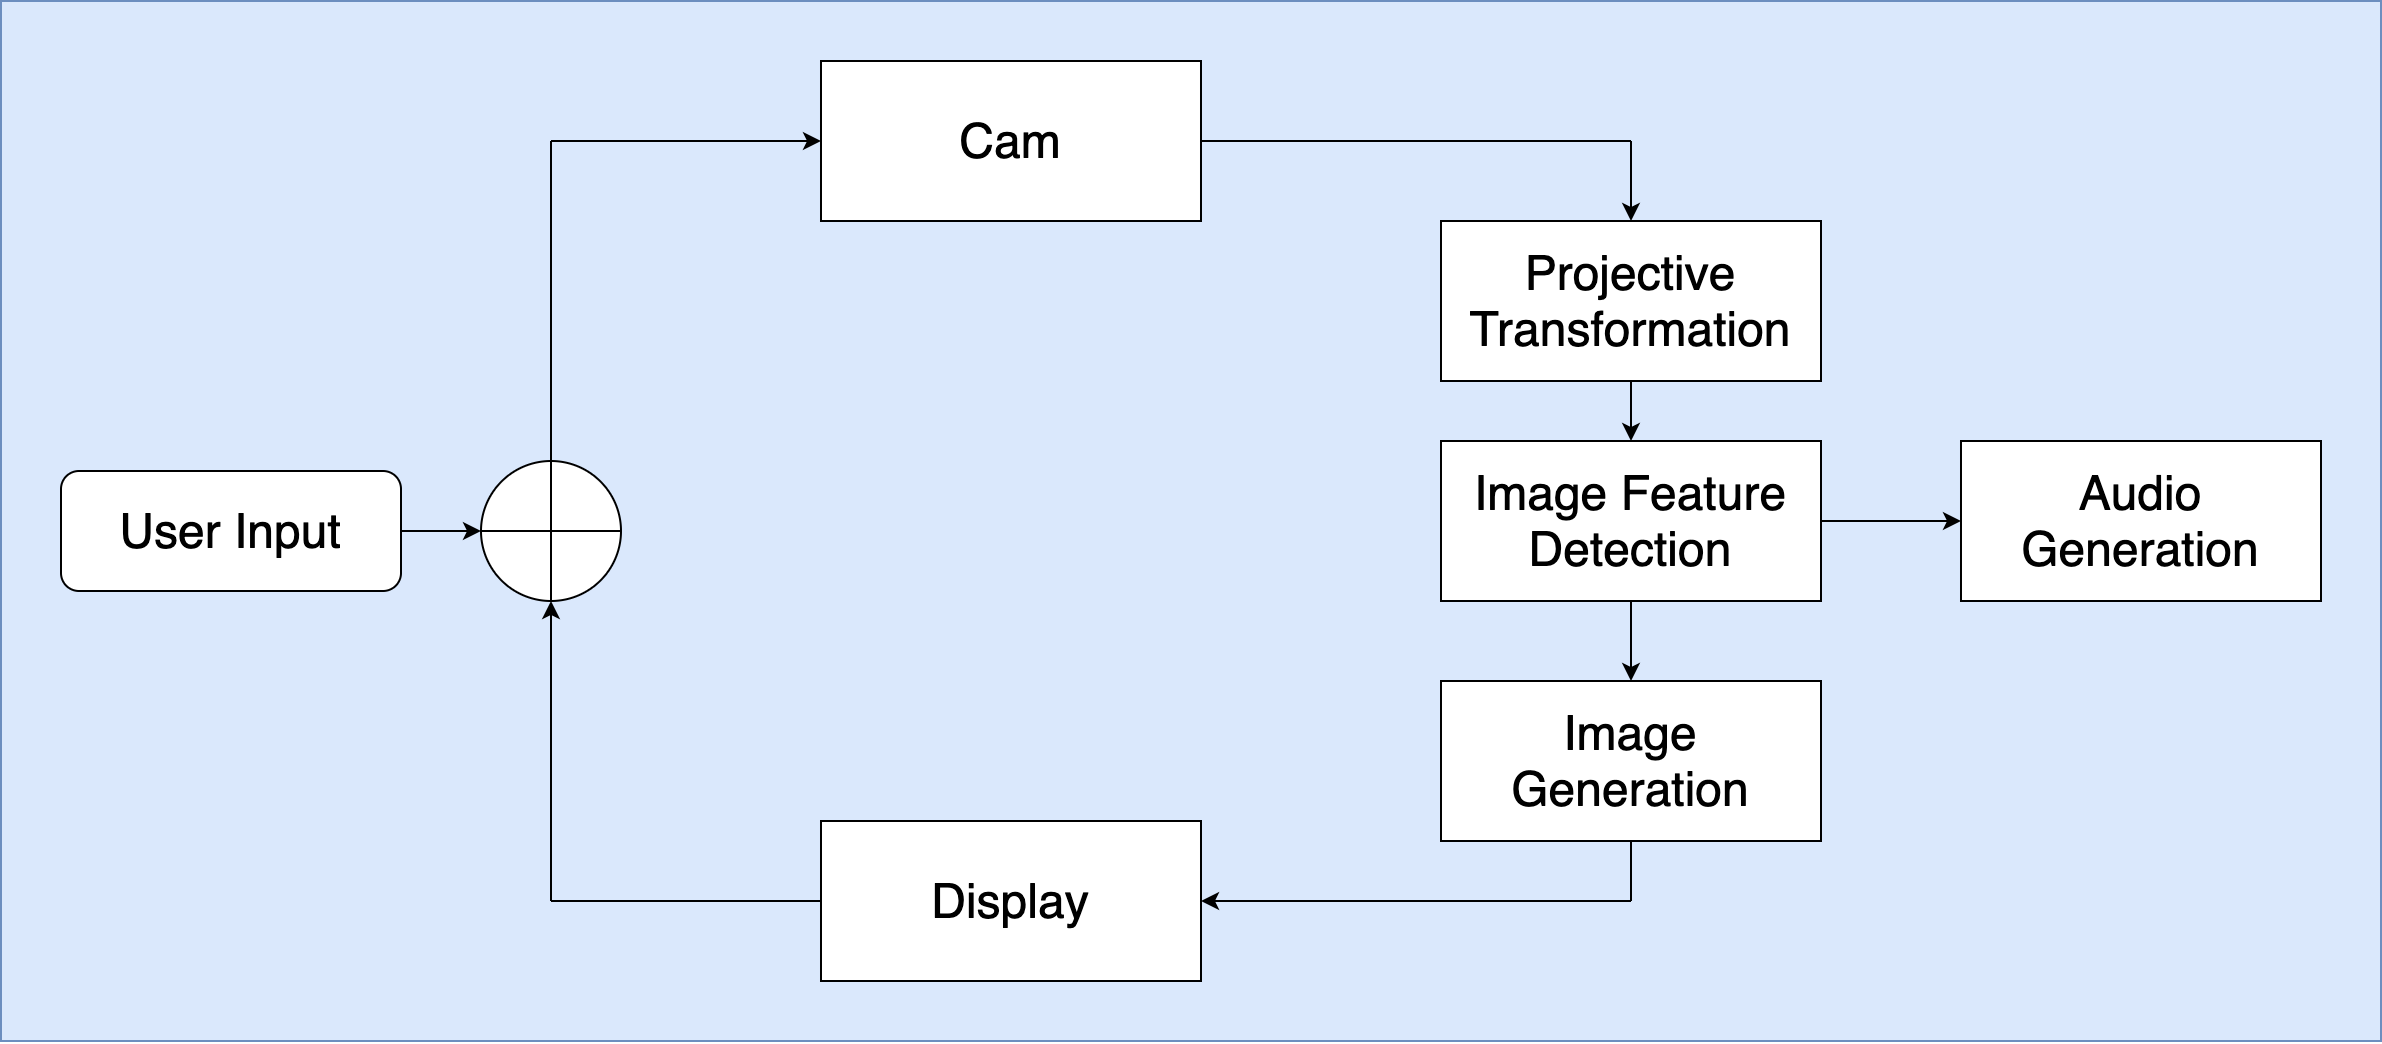

The diagram above was exported from draw.io. Its source (the exported page's mxGraphModel, read from the mxfile embedded in the PNG):
<mxGraphModel dx="1722" dy="1010" grid="1" gridSize="10" guides="1" tooltips="1" connect="1" arrows="1" fold="1" page="1" pageScale="1" pageWidth="3300" pageHeight="4681" math="0" shadow="0">
  <root>
    <mxCell id="0" />
    <mxCell id="1" parent="0" />
    <mxCell id="ngWoSYJZ2hkwr8J6Mft9-26" value="" style="rounded=0;whiteSpace=wrap;html=1;fillColor=#dae8fc;strokeColor=#6c8ebf;" vertex="1" parent="1">
      <mxGeometry x="20" y="270" width="1190" height="520" as="geometry" />
    </mxCell>
    <mxCell id="ngWoSYJZ2hkwr8J6Mft9-2" value="&lt;font style=&quot;font-size: 24px&quot;&gt;Cam&lt;/font&gt;" style="rounded=0;whiteSpace=wrap;html=1;" vertex="1" parent="1">
      <mxGeometry x="430" y="300" width="190" height="80" as="geometry" />
    </mxCell>
    <mxCell id="ngWoSYJZ2hkwr8J6Mft9-3" value="&lt;span style=&quot;font-size: 24px&quot;&gt;Image Generation&lt;/span&gt;" style="rounded=0;whiteSpace=wrap;html=1;" vertex="1" parent="1">
      <mxGeometry x="740" y="610" width="190" height="80" as="geometry" />
    </mxCell>
    <mxCell id="ngWoSYJZ2hkwr8J6Mft9-4" value="&lt;font style=&quot;font-size: 24px&quot;&gt;Display&lt;/font&gt;" style="rounded=0;whiteSpace=wrap;html=1;" vertex="1" parent="1">
      <mxGeometry x="430" y="680" width="190" height="80" as="geometry" />
    </mxCell>
    <mxCell id="ngWoSYJZ2hkwr8J6Mft9-5" value="&lt;font style=&quot;font-size: 24px&quot;&gt;Projective Transformation&lt;/font&gt;" style="rounded=0;whiteSpace=wrap;html=1;" vertex="1" parent="1">
      <mxGeometry x="740" y="380" width="190" height="80" as="geometry" />
    </mxCell>
    <mxCell id="ngWoSYJZ2hkwr8J6Mft9-6" value="&lt;font style=&quot;font-size: 24px&quot;&gt;User Input&lt;/font&gt;" style="rounded=1;whiteSpace=wrap;html=1;" vertex="1" parent="1">
      <mxGeometry x="50" y="505" width="170" height="60" as="geometry" />
    </mxCell>
    <mxCell id="ngWoSYJZ2hkwr8J6Mft9-7" value="" style="endArrow=classic;html=1;entryX=0.5;entryY=0;entryDx=0;entryDy=0;" edge="1" parent="1" target="ngWoSYJZ2hkwr8J6Mft9-5">
      <mxGeometry width="50" height="50" relative="1" as="geometry">
        <mxPoint x="835" y="340" as="sourcePoint" />
        <mxPoint x="860" y="300" as="targetPoint" />
      </mxGeometry>
    </mxCell>
    <mxCell id="ngWoSYJZ2hkwr8J6Mft9-8" value="" style="endArrow=none;html=1;exitX=1;exitY=0.5;exitDx=0;exitDy=0;" edge="1" parent="1" source="ngWoSYJZ2hkwr8J6Mft9-2">
      <mxGeometry width="50" height="50" relative="1" as="geometry">
        <mxPoint x="740" y="300" as="sourcePoint" />
        <mxPoint x="835" y="340" as="targetPoint" />
      </mxGeometry>
    </mxCell>
    <mxCell id="ngWoSYJZ2hkwr8J6Mft9-9" value="" style="endArrow=classic;html=1;entryX=0.5;entryY=0;entryDx=0;entryDy=0;exitX=0.5;exitY=1;exitDx=0;exitDy=0;" edge="1" parent="1" source="ngWoSYJZ2hkwr8J6Mft9-23" target="ngWoSYJZ2hkwr8J6Mft9-3">
      <mxGeometry width="50" height="50" relative="1" as="geometry">
        <mxPoint x="835" y="491" as="sourcePoint" />
        <mxPoint x="830" y="580" as="targetPoint" />
      </mxGeometry>
    </mxCell>
    <mxCell id="ngWoSYJZ2hkwr8J6Mft9-10" value="" style="endArrow=none;html=1;entryX=0.5;entryY=1;entryDx=0;entryDy=0;" edge="1" parent="1" target="ngWoSYJZ2hkwr8J6Mft9-3">
      <mxGeometry width="50" height="50" relative="1" as="geometry">
        <mxPoint x="835" y="720" as="sourcePoint" />
        <mxPoint x="895" y="750" as="targetPoint" />
      </mxGeometry>
    </mxCell>
    <mxCell id="ngWoSYJZ2hkwr8J6Mft9-11" value="" style="endArrow=classic;html=1;entryX=1;entryY=0.5;entryDx=0;entryDy=0;" edge="1" parent="1" target="ngWoSYJZ2hkwr8J6Mft9-4">
      <mxGeometry width="50" height="50" relative="1" as="geometry">
        <mxPoint x="835" y="720" as="sourcePoint" />
        <mxPoint x="820" y="829" as="targetPoint" />
      </mxGeometry>
    </mxCell>
    <mxCell id="ngWoSYJZ2hkwr8J6Mft9-12" value="" style="endArrow=classic;html=1;" edge="1" parent="1">
      <mxGeometry width="50" height="50" relative="1" as="geometry">
        <mxPoint x="295" y="720" as="sourcePoint" />
        <mxPoint x="295" y="570" as="targetPoint" />
      </mxGeometry>
    </mxCell>
    <mxCell id="ngWoSYJZ2hkwr8J6Mft9-13" value="" style="endArrow=none;html=1;entryX=0;entryY=0.5;entryDx=0;entryDy=0;" edge="1" parent="1" target="ngWoSYJZ2hkwr8J6Mft9-4">
      <mxGeometry width="50" height="50" relative="1" as="geometry">
        <mxPoint x="295" y="720" as="sourcePoint" />
        <mxPoint x="565" y="630" as="targetPoint" />
      </mxGeometry>
    </mxCell>
    <mxCell id="ngWoSYJZ2hkwr8J6Mft9-14" value="" style="endArrow=none;html=1;exitX=0.5;exitY=0;exitDx=0;exitDy=0;exitPerimeter=0;" edge="1" parent="1" source="ngWoSYJZ2hkwr8J6Mft9-17">
      <mxGeometry width="50" height="50" relative="1" as="geometry">
        <mxPoint x="295" y="490" as="sourcePoint" />
        <mxPoint x="295" y="340" as="targetPoint" />
      </mxGeometry>
    </mxCell>
    <mxCell id="ngWoSYJZ2hkwr8J6Mft9-15" value="" style="endArrow=classic;html=1;entryX=0;entryY=0.5;entryDx=0;entryDy=0;" edge="1" parent="1" target="ngWoSYJZ2hkwr8J6Mft9-2">
      <mxGeometry width="50" height="50" relative="1" as="geometry">
        <mxPoint x="295" y="340" as="sourcePoint" />
        <mxPoint x="500" y="430" as="targetPoint" />
      </mxGeometry>
    </mxCell>
    <mxCell id="ngWoSYJZ2hkwr8J6Mft9-17" value="" style="verticalLabelPosition=bottom;verticalAlign=top;html=1;shape=mxgraph.flowchart.summing_function;" vertex="1" parent="1">
      <mxGeometry x="260" y="500" width="70" height="70" as="geometry" />
    </mxCell>
    <mxCell id="ngWoSYJZ2hkwr8J6Mft9-18" value="" style="endArrow=classic;html=1;entryX=0;entryY=0.5;entryDx=0;entryDy=0;entryPerimeter=0;exitX=1;exitY=0.5;exitDx=0;exitDy=0;" edge="1" parent="1" source="ngWoSYJZ2hkwr8J6Mft9-6" target="ngWoSYJZ2hkwr8J6Mft9-17">
      <mxGeometry width="50" height="50" relative="1" as="geometry">
        <mxPoint x="230" y="740" as="sourcePoint" />
        <mxPoint x="230" y="590" as="targetPoint" />
      </mxGeometry>
    </mxCell>
    <mxCell id="ngWoSYJZ2hkwr8J6Mft9-21" value="&lt;font style=&quot;font-size: 24px&quot;&gt;Audio Generation&lt;/font&gt;" style="rounded=0;whiteSpace=wrap;html=1;" vertex="1" parent="1">
      <mxGeometry x="1000" y="490" width="180" height="80" as="geometry" />
    </mxCell>
    <mxCell id="ngWoSYJZ2hkwr8J6Mft9-22" value="" style="endArrow=classic;html=1;exitX=1;exitY=0.5;exitDx=0;exitDy=0;entryX=0;entryY=0.5;entryDx=0;entryDy=0;" edge="1" parent="1" source="ngWoSYJZ2hkwr8J6Mft9-23" target="ngWoSYJZ2hkwr8J6Mft9-21">
      <mxGeometry width="50" height="50" relative="1" as="geometry">
        <mxPoint x="950" y="590" as="sourcePoint" />
        <mxPoint x="1000" y="540" as="targetPoint" />
      </mxGeometry>
    </mxCell>
    <mxCell id="ngWoSYJZ2hkwr8J6Mft9-23" value="&lt;font style=&quot;font-size: 24px&quot;&gt;Image Feature Detection&lt;/font&gt;" style="rounded=0;whiteSpace=wrap;html=1;" vertex="1" parent="1">
      <mxGeometry x="740" y="490" width="190" height="80" as="geometry" />
    </mxCell>
    <mxCell id="ngWoSYJZ2hkwr8J6Mft9-25" value="" style="endArrow=classic;html=1;entryX=0.5;entryY=0;entryDx=0;entryDy=0;exitX=0.5;exitY=1;exitDx=0;exitDy=0;" edge="1" parent="1" source="ngWoSYJZ2hkwr8J6Mft9-5" target="ngWoSYJZ2hkwr8J6Mft9-23">
      <mxGeometry width="50" height="50" relative="1" as="geometry">
        <mxPoint x="680" y="490" as="sourcePoint" />
        <mxPoint x="680" y="530" as="targetPoint" />
      </mxGeometry>
    </mxCell>
  </root>
</mxGraphModel>